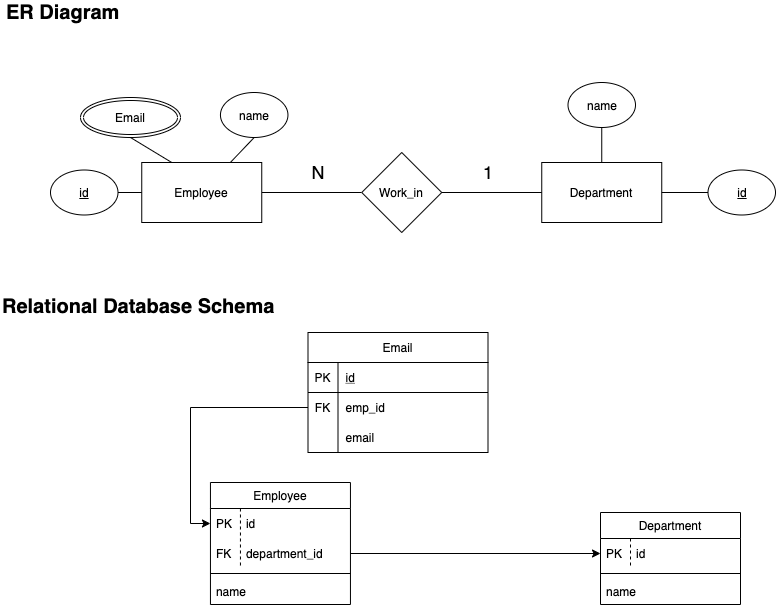

The diagram above was exported from draw.io. Its source (the exported page's mxGraphModel, read from the mxfile embedded in the PNG):
<mxGraphModel dx="1426" dy="825" grid="0" gridSize="10" guides="1" tooltips="1" connect="1" arrows="1" fold="1" page="1" pageScale="1" pageWidth="1169" pageHeight="827" math="0" shadow="0">
  <root>
    <mxCell id="0" />
    <mxCell id="1" parent="0" />
    <mxCell id="1MNFOQTv2aJggGI_Kpmn-1" value="Department" style="rounded=0;whiteSpace=wrap;html=1;" parent="1" vertex="1">
      <mxGeometry x="661.25" y="270" width="120" height="60" as="geometry" />
    </mxCell>
    <mxCell id="1MNFOQTv2aJggGI_Kpmn-4" style="edgeStyle=orthogonalEdgeStyle;rounded=0;orthogonalLoop=1;jettySize=auto;html=1;exitX=1;exitY=0.5;exitDx=0;exitDy=0;entryX=0;entryY=0.5;entryDx=0;entryDy=0;endArrow=none;endFill=0;" parent="1" source="1MNFOQTv2aJggGI_Kpmn-2" target="1MNFOQTv2aJggGI_Kpmn-3" edge="1">
      <mxGeometry relative="1" as="geometry" />
    </mxCell>
    <mxCell id="1MNFOQTv2aJggGI_Kpmn-2" value="Employee" style="rounded=0;whiteSpace=wrap;html=1;" parent="1" vertex="1">
      <mxGeometry x="261.25" y="270" width="120" height="60" as="geometry" />
    </mxCell>
    <mxCell id="1MNFOQTv2aJggGI_Kpmn-5" style="edgeStyle=orthogonalEdgeStyle;rounded=0;orthogonalLoop=1;jettySize=auto;html=1;exitX=1;exitY=0.5;exitDx=0;exitDy=0;entryX=0;entryY=0.5;entryDx=0;entryDy=0;endArrow=none;endFill=0;" parent="1" source="1MNFOQTv2aJggGI_Kpmn-3" target="1MNFOQTv2aJggGI_Kpmn-1" edge="1">
      <mxGeometry relative="1" as="geometry" />
    </mxCell>
    <mxCell id="1MNFOQTv2aJggGI_Kpmn-3" value="Work_in" style="rhombus;whiteSpace=wrap;html=1;" parent="1" vertex="1">
      <mxGeometry x="481.25" y="260" width="80" height="80" as="geometry" />
    </mxCell>
    <mxCell id="1MNFOQTv2aJggGI_Kpmn-18" style="edgeStyle=none;rounded=0;orthogonalLoop=1;jettySize=auto;html=1;exitX=1;exitY=0.5;exitDx=0;exitDy=0;entryX=0;entryY=0.5;entryDx=0;entryDy=0;endArrow=none;endFill=0;" parent="1" source="1MNFOQTv2aJggGI_Kpmn-6" target="1MNFOQTv2aJggGI_Kpmn-2" edge="1">
      <mxGeometry relative="1" as="geometry" />
    </mxCell>
    <mxCell id="1MNFOQTv2aJggGI_Kpmn-6" value="id" style="ellipse;whiteSpace=wrap;html=1;fontStyle=4" parent="1" vertex="1">
      <mxGeometry x="170" y="277.5" width="67.5" height="45" as="geometry" />
    </mxCell>
    <mxCell id="1MNFOQTv2aJggGI_Kpmn-16" style="rounded=0;orthogonalLoop=1;jettySize=auto;html=1;exitX=0.5;exitY=1;exitDx=0;exitDy=0;endArrow=none;endFill=0;" parent="1" source="1MNFOQTv2aJggGI_Kpmn-7" target="1MNFOQTv2aJggGI_Kpmn-2" edge="1">
      <mxGeometry relative="1" as="geometry" />
    </mxCell>
    <mxCell id="1MNFOQTv2aJggGI_Kpmn-7" value="name" style="ellipse;whiteSpace=wrap;html=1;" parent="1" vertex="1">
      <mxGeometry x="339.95" y="200" width="67.5" height="45" as="geometry" />
    </mxCell>
    <mxCell id="1MNFOQTv2aJggGI_Kpmn-24" style="edgeStyle=none;rounded=0;orthogonalLoop=1;jettySize=auto;html=1;exitX=0;exitY=0.5;exitDx=0;exitDy=0;entryX=1;entryY=0.5;entryDx=0;entryDy=0;endArrow=none;endFill=0;" parent="1" source="1MNFOQTv2aJggGI_Kpmn-8" target="1MNFOQTv2aJggGI_Kpmn-1" edge="1">
      <mxGeometry relative="1" as="geometry" />
    </mxCell>
    <mxCell id="1MNFOQTv2aJggGI_Kpmn-8" value="id" style="ellipse;whiteSpace=wrap;html=1;fontStyle=4" parent="1" vertex="1">
      <mxGeometry x="827.5" y="277.5" width="67.5" height="45" as="geometry" />
    </mxCell>
    <mxCell id="1MNFOQTv2aJggGI_Kpmn-25" style="edgeStyle=none;rounded=0;orthogonalLoop=1;jettySize=auto;html=1;exitX=0.5;exitY=1;exitDx=0;exitDy=0;entryX=0.5;entryY=0;entryDx=0;entryDy=0;endArrow=none;endFill=0;" parent="1" source="1MNFOQTv2aJggGI_Kpmn-9" target="1MNFOQTv2aJggGI_Kpmn-1" edge="1">
      <mxGeometry relative="1" as="geometry" />
    </mxCell>
    <mxCell id="1MNFOQTv2aJggGI_Kpmn-9" value="name" style="ellipse;whiteSpace=wrap;html=1;" parent="1" vertex="1">
      <mxGeometry x="687.5" y="190" width="67.5" height="45" as="geometry" />
    </mxCell>
    <mxCell id="1MNFOQTv2aJggGI_Kpmn-19" value="1" style="text;html=1;strokeColor=none;fillColor=none;align=center;verticalAlign=middle;whiteSpace=wrap;rounded=0;fontSize=18;" parent="1" vertex="1">
      <mxGeometry x="587.5" y="270" width="40" height="20" as="geometry" />
    </mxCell>
    <mxCell id="1MNFOQTv2aJggGI_Kpmn-20" value="N" style="text;html=1;strokeColor=none;fillColor=none;align=center;verticalAlign=middle;whiteSpace=wrap;rounded=0;fontSize=18;" parent="1" vertex="1">
      <mxGeometry x="417.5" y="270" width="40" height="20" as="geometry" />
    </mxCell>
    <mxCell id="1MNFOQTv2aJggGI_Kpmn-27" value="Employee" style="swimlane;fontStyle=0;childLayout=stackLayout;horizontal=1;startSize=26;horizontalStack=0;resizeParent=1;resizeParentMax=0;resizeLast=0;collapsible=1;marginBottom=0;shadow=0;strokeColor=#000000;" parent="1" vertex="1">
      <mxGeometry x="329.95" y="590" width="140" height="122" as="geometry" />
    </mxCell>
    <mxCell id="1MNFOQTv2aJggGI_Kpmn-66" value="id" style="shape=partialRectangle;fillColor=none;align=left;verticalAlign=middle;strokeColor=none;spacingLeft=34;rotatable=0;points=[[0,0.5],[1,0.5]];portConstraint=eastwest;dropTarget=0;shadow=0;" parent="1MNFOQTv2aJggGI_Kpmn-27" vertex="1">
      <mxGeometry y="26" width="140" height="30" as="geometry" />
    </mxCell>
    <mxCell id="1MNFOQTv2aJggGI_Kpmn-67" value="PK" style="shape=partialRectangle;top=0;left=0;bottom=0;fillColor=none;stokeWidth=1;dashed=1;align=left;verticalAlign=middle;spacingLeft=4;spacingRight=4;overflow=hidden;rotatable=0;points=[];portConstraint=eastwest;part=1;" parent="1MNFOQTv2aJggGI_Kpmn-66" vertex="1" connectable="0">
      <mxGeometry width="30" height="30" as="geometry" />
    </mxCell>
    <mxCell id="1MNFOQTv2aJggGI_Kpmn-68" value="department_id" style="shape=partialRectangle;fillColor=none;align=left;verticalAlign=middle;strokeColor=none;spacingLeft=34;rotatable=0;points=[[0,0.5],[1,0.5]];portConstraint=eastwest;dropTarget=0;shadow=0;perimeterSpacing=0;" parent="1MNFOQTv2aJggGI_Kpmn-27" vertex="1">
      <mxGeometry y="56" width="140" height="30" as="geometry" />
    </mxCell>
    <mxCell id="1MNFOQTv2aJggGI_Kpmn-69" value="FK" style="shape=partialRectangle;top=0;left=0;bottom=0;fillColor=none;stokeWidth=1;dashed=1;align=left;verticalAlign=middle;spacingLeft=4;spacingRight=4;overflow=hidden;rotatable=0;points=[];portConstraint=eastwest;part=1;" parent="1MNFOQTv2aJggGI_Kpmn-68" vertex="1" connectable="0">
      <mxGeometry width="30" height="30" as="geometry" />
    </mxCell>
    <mxCell id="1MNFOQTv2aJggGI_Kpmn-71" value="" style="line;strokeWidth=1;rotatable=0;dashed=0;labelPosition=right;align=left;verticalAlign=middle;spacingTop=0;spacingLeft=6;points=[];portConstraint=eastwest;shadow=0;" parent="1MNFOQTv2aJggGI_Kpmn-27" vertex="1">
      <mxGeometry y="86" width="140" height="10" as="geometry" />
    </mxCell>
    <mxCell id="1MNFOQTv2aJggGI_Kpmn-29" value="name" style="text;strokeColor=none;fillColor=none;align=left;verticalAlign=top;spacingLeft=4;spacingRight=4;overflow=hidden;rotatable=0;points=[[0,0.5],[1,0.5]];portConstraint=eastwest;" parent="1MNFOQTv2aJggGI_Kpmn-27" vertex="1">
      <mxGeometry y="96" width="140" height="26" as="geometry" />
    </mxCell>
    <mxCell id="1MNFOQTv2aJggGI_Kpmn-35" value="Department" style="swimlane;fontStyle=0;childLayout=stackLayout;horizontal=1;startSize=26;horizontalStack=0;resizeParent=1;resizeParentMax=0;resizeLast=0;collapsible=1;marginBottom=0;shadow=0;strokeColor=#000000;" parent="1" vertex="1">
      <mxGeometry x="720" y="620" width="140" height="92" as="geometry">
        <mxRectangle x="419.7" y="550" width="100" height="26" as="alternateBounds" />
      </mxGeometry>
    </mxCell>
    <mxCell id="1MNFOQTv2aJggGI_Kpmn-72" value="id" style="shape=partialRectangle;fillColor=none;align=left;verticalAlign=middle;strokeColor=none;spacingLeft=34;rotatable=0;points=[[0,0.5],[1,0.5]];portConstraint=eastwest;dropTarget=0;shadow=0;" parent="1MNFOQTv2aJggGI_Kpmn-35" vertex="1">
      <mxGeometry y="26" width="140" height="30" as="geometry" />
    </mxCell>
    <mxCell id="1MNFOQTv2aJggGI_Kpmn-73" value="PK" style="shape=partialRectangle;top=0;left=0;bottom=0;fillColor=none;stokeWidth=1;dashed=1;align=left;verticalAlign=middle;spacingLeft=4;spacingRight=4;overflow=hidden;rotatable=0;points=[];portConstraint=eastwest;part=1;" parent="1MNFOQTv2aJggGI_Kpmn-72" vertex="1" connectable="0">
      <mxGeometry width="30" height="30" as="geometry" />
    </mxCell>
    <mxCell id="1MNFOQTv2aJggGI_Kpmn-100" value="" style="line;strokeWidth=1;rotatable=0;dashed=0;labelPosition=right;align=left;verticalAlign=middle;spacingTop=0;spacingLeft=6;points=[];portConstraint=eastwest;shadow=0;" parent="1MNFOQTv2aJggGI_Kpmn-35" vertex="1">
      <mxGeometry y="56" width="140" height="10" as="geometry" />
    </mxCell>
    <mxCell id="1MNFOQTv2aJggGI_Kpmn-37" value="name" style="text;strokeColor=none;fillColor=none;align=left;verticalAlign=top;spacingLeft=4;spacingRight=4;overflow=hidden;rotatable=0;points=[[0,0.5],[1,0.5]];portConstraint=eastwest;" parent="1MNFOQTv2aJggGI_Kpmn-35" vertex="1">
      <mxGeometry y="66" width="140" height="26" as="geometry" />
    </mxCell>
    <mxCell id="1MNFOQTv2aJggGI_Kpmn-70" style="edgeStyle=orthogonalEdgeStyle;rounded=0;orthogonalLoop=1;jettySize=auto;html=1;exitX=1;exitY=0.5;exitDx=0;exitDy=0;entryX=0;entryY=0.5;entryDx=0;entryDy=0;endArrow=classic;endFill=1;" parent="1" source="1MNFOQTv2aJggGI_Kpmn-68" target="1MNFOQTv2aJggGI_Kpmn-72" edge="1">
      <mxGeometry relative="1" as="geometry">
        <mxPoint x="529.7" y="689" as="targetPoint" />
      </mxGeometry>
    </mxCell>
    <mxCell id="1MNFOQTv2aJggGI_Kpmn-81" value="Email" style="shape=table;startSize=30;container=1;collapsible=1;childLayout=tableLayout;fixedRows=1;rowLines=0;fontStyle=0;align=center;resizeLast=1;shadow=0;strokeColor=#000000;" parent="1" vertex="1">
      <mxGeometry x="427.5" y="440" width="180" height="120" as="geometry" />
    </mxCell>
    <mxCell id="1MNFOQTv2aJggGI_Kpmn-82" value="" style="shape=partialRectangle;collapsible=0;dropTarget=0;pointerEvents=0;fillColor=none;top=0;left=0;bottom=1;right=0;points=[[0,0.5],[1,0.5]];portConstraint=eastwest;" parent="1MNFOQTv2aJggGI_Kpmn-81" vertex="1">
      <mxGeometry y="30" width="180" height="30" as="geometry" />
    </mxCell>
    <mxCell id="1MNFOQTv2aJggGI_Kpmn-83" value="PK" style="shape=partialRectangle;connectable=0;fillColor=none;top=0;left=0;bottom=0;right=0;fontStyle=0;overflow=hidden;" parent="1MNFOQTv2aJggGI_Kpmn-82" vertex="1">
      <mxGeometry width="30" height="30" as="geometry">
        <mxRectangle width="30" height="30" as="alternateBounds" />
      </mxGeometry>
    </mxCell>
    <mxCell id="1MNFOQTv2aJggGI_Kpmn-84" value="id" style="shape=partialRectangle;connectable=0;fillColor=none;top=0;left=0;bottom=0;right=0;align=left;spacingLeft=6;fontStyle=4;overflow=hidden;" parent="1MNFOQTv2aJggGI_Kpmn-82" vertex="1">
      <mxGeometry x="30" width="150" height="30" as="geometry">
        <mxRectangle width="150" height="30" as="alternateBounds" />
      </mxGeometry>
    </mxCell>
    <mxCell id="1MNFOQTv2aJggGI_Kpmn-85" value="" style="shape=partialRectangle;collapsible=0;dropTarget=0;pointerEvents=0;fillColor=none;top=0;left=0;bottom=0;right=0;points=[[0,0.5],[1,0.5]];portConstraint=eastwest;" parent="1MNFOQTv2aJggGI_Kpmn-81" vertex="1">
      <mxGeometry y="60" width="180" height="30" as="geometry" />
    </mxCell>
    <mxCell id="1MNFOQTv2aJggGI_Kpmn-86" value="FK" style="shape=partialRectangle;connectable=0;fillColor=none;top=0;left=0;bottom=0;right=0;editable=1;overflow=hidden;" parent="1MNFOQTv2aJggGI_Kpmn-85" vertex="1">
      <mxGeometry width="30" height="30" as="geometry">
        <mxRectangle width="30" height="30" as="alternateBounds" />
      </mxGeometry>
    </mxCell>
    <mxCell id="1MNFOQTv2aJggGI_Kpmn-87" value="emp_id" style="shape=partialRectangle;connectable=0;fillColor=none;top=0;left=0;bottom=0;right=0;align=left;spacingLeft=6;overflow=hidden;" parent="1MNFOQTv2aJggGI_Kpmn-85" vertex="1">
      <mxGeometry x="30" width="150" height="30" as="geometry">
        <mxRectangle width="150" height="30" as="alternateBounds" />
      </mxGeometry>
    </mxCell>
    <mxCell id="1MNFOQTv2aJggGI_Kpmn-88" value="" style="shape=partialRectangle;collapsible=0;dropTarget=0;pointerEvents=0;fillColor=none;top=0;left=0;bottom=0;right=0;points=[[0,0.5],[1,0.5]];portConstraint=eastwest;" parent="1MNFOQTv2aJggGI_Kpmn-81" vertex="1">
      <mxGeometry y="90" width="180" height="30" as="geometry" />
    </mxCell>
    <mxCell id="1MNFOQTv2aJggGI_Kpmn-89" value="" style="shape=partialRectangle;connectable=0;fillColor=none;top=0;left=0;bottom=0;right=0;editable=1;overflow=hidden;" parent="1MNFOQTv2aJggGI_Kpmn-88" vertex="1">
      <mxGeometry width="30" height="30" as="geometry">
        <mxRectangle width="30" height="30" as="alternateBounds" />
      </mxGeometry>
    </mxCell>
    <mxCell id="1MNFOQTv2aJggGI_Kpmn-90" value="email" style="shape=partialRectangle;connectable=0;fillColor=none;top=0;left=0;bottom=0;right=0;align=left;spacingLeft=6;overflow=hidden;" parent="1MNFOQTv2aJggGI_Kpmn-88" vertex="1">
      <mxGeometry x="30" width="150" height="30" as="geometry">
        <mxRectangle width="150" height="30" as="alternateBounds" />
      </mxGeometry>
    </mxCell>
    <mxCell id="1MNFOQTv2aJggGI_Kpmn-94" style="edgeStyle=orthogonalEdgeStyle;rounded=0;orthogonalLoop=1;jettySize=auto;html=1;exitX=0;exitY=0.5;exitDx=0;exitDy=0;entryX=0;entryY=0.5;entryDx=0;entryDy=0;endArrow=classic;endFill=1;" parent="1" source="1MNFOQTv2aJggGI_Kpmn-85" target="1MNFOQTv2aJggGI_Kpmn-66" edge="1">
      <mxGeometry relative="1" as="geometry" />
    </mxCell>
    <mxCell id="1MNFOQTv2aJggGI_Kpmn-99" style="edgeStyle=none;rounded=0;orthogonalLoop=1;jettySize=auto;html=1;exitX=0.5;exitY=1;exitDx=0;exitDy=0;entryX=0.25;entryY=0;entryDx=0;entryDy=0;endArrow=none;endFill=0;" parent="1" source="1MNFOQTv2aJggGI_Kpmn-96" target="1MNFOQTv2aJggGI_Kpmn-2" edge="1">
      <mxGeometry relative="1" as="geometry" />
    </mxCell>
    <mxCell id="1MNFOQTv2aJggGI_Kpmn-96" value="Email" style="ellipse;shape=doubleEllipse;margin=3;whiteSpace=wrap;html=1;align=center;shadow=0;strokeColor=#000000;" parent="1" vertex="1">
      <mxGeometry x="200" y="205" width="100" height="40" as="geometry" />
    </mxCell>
    <mxCell id="1MNFOQTv2aJggGI_Kpmn-102" value="ER Diagram" style="text;html=1;strokeColor=none;fillColor=none;align=left;verticalAlign=middle;whiteSpace=wrap;rounded=0;shadow=0;fontSize=20;fontStyle=1" parent="1" vertex="1">
      <mxGeometry x="123.75" y="110" width="160" height="20" as="geometry" />
    </mxCell>
    <mxCell id="1MNFOQTv2aJggGI_Kpmn-103" value="Relational Database Schema" style="text;html=1;strokeColor=none;fillColor=none;align=left;verticalAlign=middle;whiteSpace=wrap;rounded=0;shadow=0;fontSize=20;fontStyle=1" parent="1" vertex="1">
      <mxGeometry x="119.94999999999999" y="403.5" width="287.5" height="20" as="geometry" />
    </mxCell>
  </root>
</mxGraphModel>